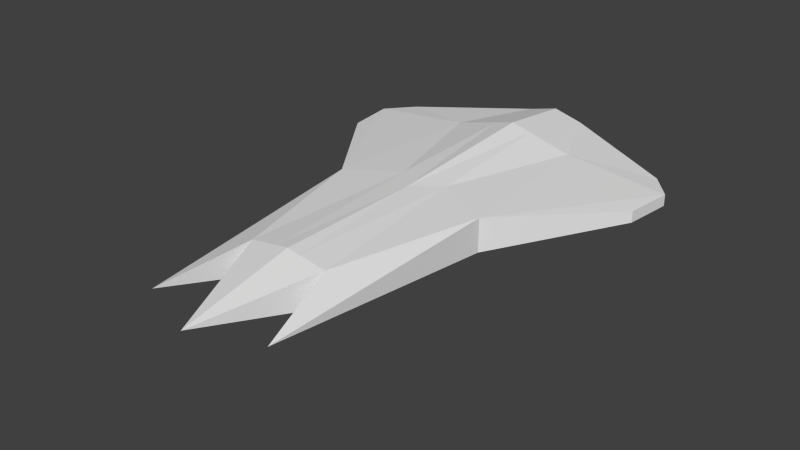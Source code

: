 # Source: scout.blend  (saved by Blender 2.70.0; exported with 4.5.12 LTS)
import bpy
from mathutils import Matrix  # noqa: F401  (used for matrix-valued properties, if any)

bpy.ops.wm.read_factory_settings(use_empty=True)
scene = bpy.context.scene
scene.name = 'Scene'

# ---- collections
col_collection_1 = bpy.data.collections.new('Collection 1'); scene.collection.children.link(col_collection_1)

# ---- world
world_world = bpy.data.worlds.new('World'); scene.world = world_world
world_world.color = (0.05088, 0.05088, 0.05088)
world_world.use_sun_shadow = False
world_world.sun_shadow_jitter_overblur = 0.0
world_world.cycles.sampling_method = 'MANUAL'
world_world.cycles.sample_map_resolution = 256

# ---- meshes
me_cylinder = bpy.data.meshes.new('Cylinder')
me_cylinder.from_pydata([(-1.464, -0.1701, 0.1364), (-1.312, -0.1701, -0.5441), (-1.516, -0.1701, -0.3037), (-1.516, 0.1701, -0.3037), (-0.579, 0.5, -0.2934), (-0.579, -0.5, -0.2934), (-8.742e-08, -1.707, -0.2934), (0.0, 1.0, -0.2934), (0.0, 0.7349, -1.0), (0.0, 0.6848, 1.181), (-8.742e-08, -0.8618, -1.0), (-8.742e-08, -1.596, 1.181), (-0.2709, -0.5, -1.0), (-0.7112, -0.5, 1.177), (-0.2709, 0.5, -1.0), (-0.7112, 0.5, 1.177), (4.347e-08, 0.6848, 2.529), (-4.395e-08, -0.8705, 2.529), (-0.3654, -0.5, 2.529), (-0.3654, 0.5, 2.529), (9.437e-08, -1.557e-07, 3.54), (-1.312, 0.1701, -0.5441), (-1.464, 0.1701, 0.1364), (-0.5821, -3.417e-07, 3.307), (-0.1812, 0.8436, -0.2934), (-0.1812, -0.8436, -0.2934), (-0.08477, -0.7486, -1.0), (-0.3165, -0.7546, 0.9532), (-0.08477, 0.6614, -1.0), (-0.2225, 0.627, 0.9532), (-0.1143, -0.7546, 2.529), (-0.1143, 0.627, 2.529), (-0.4744, -0.5, 1.987), (-5.766e-08, -0.8705, 2.104), (-0.1484, -0.7546, 2.032)], [], [(13, 15, 22, 0), (28, 24, 7, 8), (26, 25, 5, 12), (25, 27, 13, 5), (29, 15, 19, 31), (24, 29, 9, 7), (4, 14, 21, 3), (34, 33, 17, 30), (16, 31, 19, 20), (19, 18, 20), (18, 30, 17, 20), (1, 2, 3, 21), (2, 0, 22, 3), (14, 12, 1, 21), (12, 5, 2, 1), (5, 13, 0, 2), (15, 4, 3, 22), (26, 12, 14, 28), (13, 32, 18, 23), (19, 15, 23), (18, 19, 23), (15, 13, 23), (14, 4, 24, 28), (10, 6, 25, 26), (6, 11, 27, 25), (9, 29, 31, 16), (4, 15, 29, 24), (32, 34, 30, 18), (10, 26, 28, 8), (27, 11, 33, 34), (13, 27, 34, 32)])
_uv = me_cylinder.uv_layers.new(name='UVMap')
_uv.uv.foreach_set('vector', [0.1784, 0.4766, 0.02005, 0.4943, 0.0, 0.2604, 0.05387, 0.2543, 0.6972, 0.9638, 0.6754, 0.8134, 0.7164, 0.8042, 0.7164, 0.9595, 0.2418, 0.001753, 0.2575, 0.153, 0.1715, 0.1579, 0.1876, 0.005602, 0.2575, 0.153, 0.2474, 0.4246, 0.1784, 0.4766, 0.1715, 0.1579, 0.6096, 0.5517, 0.5172, 0.5239, 0.5254, 0.2219, 0.5744, 0.2106, 0.6754, 0.8134, 0.6096, 0.5517, 0.6408, 0.4938, 0.7164, 0.8042, 0.5853, 0.8336, 0.655, 0.9732, 0.4538, 0.9196, 0.4152, 0.8758, 0.2736, 0.6592, 0.3046, 0.6732, 0.3097, 0.7654, 0.2822, 0.7671, 0.5968, 0.2054, 0.5744, 0.2106, 0.5254, 0.2219, 0.5041, 0.0, 0.06359, 0.7886, 0.2219, 0.7708, 0.1838, 1.0, 0.2219, 0.7708, 0.2822, 0.7671, 0.3097, 0.7654, 0.1838, 1.0, 0.758, 0.197, 0.7164, 0.197, 0.7164, 0.1229, 0.758, 0.1229, 0.0, 0.0, 1.0, 0.0, 1.0, 1.0, 0.0, 1.0, 0.9523, 0.05112, 0.9523, 0.2688, 0.758, 0.197, 0.758, 0.1229, 0.1876, 0.005602, 0.1715, 0.1579, 0.04455, 0.1587, 0.05789, 0.1072, 0.1715, 0.1579, 0.1784, 0.4766, 0.05387, 0.2543, 0.04455, 0.1587, 0.5172, 0.5239, 0.5853, 0.8336, 0.4152, 0.8758, 0.4086, 0.7797, 0.9851, 0.3229, 0.9523, 0.2688, 0.9523, 0.05112, 0.9851, 0.016, 0.1784, 0.4766, 0.2068, 0.6529, 0.2219, 0.7708, 0.1347, 0.9477, 0.5254, 0.2219, 0.5172, 0.5239, 0.4237, 0.0715, 0.7164, 0.4622, 0.8674, 0.3475, 0.8674, 0.5542, 0.02005, 0.4943, 0.1784, 0.4766, 0.1347, 0.9477, 0.655, 0.9732, 0.5853, 0.8336, 0.6754, 0.8134, 0.6972, 0.9638, 0.2665, 0.0, 0.4086, 0.1383, 0.2575, 0.153, 0.2418, 0.001753, 0.4086, 0.1383, 0.4086, 0.46, 0.2474, 0.4246, 0.2575, 0.153, 0.6408, 0.4938, 0.6096, 0.5517, 0.5744, 0.2106, 0.5968, 0.2054, 0.5853, 0.8336, 0.5172, 0.5239, 0.6096, 0.5517, 0.6754, 0.8134, 0.2068, 0.6529, 0.2736, 0.6592, 0.2822, 0.7671, 0.2219, 0.7708, 1.0, 0.3475, 0.9851, 0.3229, 0.9851, 0.016, 1.0, 0.0, 0.2474, 0.4246, 0.4086, 0.46, 0.3046, 0.6732, 0.2736, 0.6592, 0.1784, 0.4766, 0.2474, 0.4246, 0.2736, 0.6592, 0.2068, 0.6529])
_ca = me_cylinder.color_attributes.new('Col', 'BYTE_COLOR', 'CORNER')
_ca.data.foreach_set('color', [1.0, 1.0, 1.0, 1.0, 1.0, 1.0, 1.0, 1.0, 1.0, 1.0, 1.0, 1.0, 1.0, 1.0, 1.0, 1.0, 1.0, 1.0, 1.0, 1.0, 1.0, 1.0, 1.0, 1.0, 1.0, 1.0, 1.0, 1.0, 1.0, 1.0, 1.0, 1.0, 1.0, 1.0, 1.0, 1.0, 1.0, 1.0, 1.0, 1.0, 1.0, 1.0, 1.0, 1.0, 1.0, 1.0, 1.0, 1.0, 1.0, 1.0, 1.0, 1.0, 1.0, 1.0, 1.0, 1.0, 1.0, 1.0, 1.0, 1.0, 1.0, 1.0, 1.0, 1.0, 1.0, 1.0, 1.0, 1.0, 1.0, 1.0, 1.0, 1.0, 1.0, 1.0, 1.0, 1.0, 1.0, 1.0, 1.0, 1.0, 1.0, 1.0, 1.0, 1.0, 1.0, 1.0, 1.0, 1.0, 1.0, 1.0, 1.0, 1.0, 1.0, 1.0, 1.0, 1.0, 1.0, 1.0, 1.0, 1.0, 1.0, 1.0, 1.0, 1.0, 1.0, 1.0, 1.0, 1.0, 1.0, 1.0, 1.0, 1.0, 1.0, 1.0, 1.0, 1.0, 1.0, 1.0, 1.0, 1.0, 1.0, 1.0, 1.0, 1.0, 1.0, 1.0, 1.0, 1.0, 1.0, 1.0, 1.0, 1.0, 1.0, 1.0, 1.0, 1.0, 1.0, 1.0, 1.0, 1.0, 1.0, 1.0, 1.0, 1.0, 1.0, 1.0, 1.0, 1.0, 1.0, 1.0, 1.0, 1.0, 1.0, 1.0, 1.0, 1.0, 1.0, 1.0, 1.0, 1.0, 1.0, 1.0, 1.0, 1.0, 1.0, 1.0, 1.0, 1.0, 1.0, 1.0, 1.0, 1.0, 1.0, 1.0, 1.0, 1.0, 1.0, 1.0, 1.0, 1.0, 1.0, 1.0, 1.0, 1.0, 1.0, 1.0, 1.0, 1.0, 1.0, 1.0, 1.0, 1.0, 1.0, 1.0, 1.0, 1.0, 1.0, 1.0, 1.0, 1.0, 1.0, 1.0, 1.0, 1.0, 1.0, 1.0, 1.0, 1.0, 1.0, 1.0, 1.0, 1.0, 1.0, 1.0, 1.0, 1.0, 1.0, 1.0, 1.0, 1.0, 1.0, 1.0, 1.0, 1.0, 1.0, 1.0, 1.0, 1.0, 1.0, 1.0, 1.0, 1.0, 1.0, 1.0, 1.0, 1.0, 1.0, 1.0, 1.0, 1.0, 1.0, 1.0, 1.0, 1.0, 1.0, 1.0, 1.0, 1.0, 1.0, 1.0, 1.0, 1.0, 1.0, 1.0, 1.0, 1.0, 1.0, 1.0, 1.0, 1.0, 1.0, 1.0, 1.0, 1.0, 1.0, 1.0, 1.0, 1.0, 1.0, 1.0, 1.0, 1.0, 1.0, 1.0, 1.0, 1.0, 1.0, 1.0, 1.0, 1.0, 1.0, 1.0, 1.0, 1.0, 1.0, 1.0, 1.0, 1.0, 1.0, 1.0, 1.0, 1.0, 1.0, 1.0, 1.0, 1.0, 1.0, 1.0, 1.0, 1.0, 1.0, 1.0, 1.0, 1.0, 1.0, 1.0, 1.0, 1.0, 1.0, 1.0, 1.0, 1.0, 1.0, 1.0, 1.0, 1.0, 1.0, 1.0, 1.0, 1.0, 1.0, 1.0, 1.0, 1.0, 1.0, 1.0, 1.0, 1.0, 1.0, 1.0, 1.0, 1.0, 1.0, 1.0, 1.0, 1.0, 1.0, 1.0, 1.0, 1.0, 1.0, 1.0, 1.0, 1.0, 1.0, 1.0, 1.0, 1.0, 1.0, 1.0, 1.0, 1.0, 1.0, 1.0, 1.0, 1.0, 1.0, 1.0, 1.0, 1.0, 1.0, 1.0, 1.0, 1.0, 1.0, 1.0, 1.0, 1.0, 1.0, 1.0, 1.0, 1.0, 1.0, 1.0, 1.0, 1.0, 1.0, 1.0, 1.0, 1.0, 1.0, 1.0, 1.0, 1.0, 1.0, 1.0, 1.0, 1.0, 1.0, 1.0, 1.0, 1.0, 1.0, 1.0, 1.0, 1.0, 1.0, 1.0, 1.0, 1.0, 1.0, 1.0, 1.0, 1.0, 1.0, 1.0, 1.0, 1.0, 1.0, 1.0, 1.0, 1.0, 1.0, 1.0, 1.0, 1.0, 1.0, 1.0, 1.0, 1.0, 1.0, 1.0, 1.0, 1.0, 1.0, 1.0, 1.0, 1.0, 1.0, 1.0, 1.0, 1.0, 1.0, 1.0, 1.0, 1.0, 1.0, 1.0, 1.0, 1.0, 1.0, 1.0, 1.0, 1.0, 1.0, 1.0, 1.0, 1.0, 1.0, 1.0, 1.0, 1.0, 1.0, 1.0, 1.0, 1.0, 1.0, 1.0, 1.0, 1.0, 1.0, 1.0, 1.0, 1.0, 1.0, 1.0, 1.0, 1.0, 1.0, 1.0, 1.0, 1.0, 1.0, 1.0, 1.0, 1.0, 1.0, 1.0, 1.0, 1.0])
me_cylinder.use_remesh_preserve_volume = False
me_cylinder.use_remesh_preserve_attributes = False
me_cylinder.use_mirror_vertex_groups = False
me_cylinder.update()

# ---- objects
ob_fuselage = bpy.data.objects.new('fuselage', me_cylinder)
ob_fuselage2 = bpy.data.objects.new('fuselage2', me_cylinder)

# ---- transforms, parenting, visibility, modifiers, constraints
ob_fuselage.location = (0.0, 0.0, 0.0)
ob_fuselage.rotation_euler = (1.571, 0.0, 0.0)
ob_fuselage.scale = (-1.0, 0.3014, 1.0)
ob_fuselage.lineart.crease_threshold = 0.0
ob_fuselage2.location = (0.0, 0.0, 0.0)
ob_fuselage2.rotation_euler = (1.571, 0.0, 0.0)
ob_fuselage2.scale = (1.0, 0.3014, 1.0)
ob_fuselage2.lineart.crease_threshold = 0.0

# ---- collection membership
col_collection_1.objects.link(ob_fuselage)
col_collection_1.objects.link(ob_fuselage2)

# ---- scene / render settings (as saved in the file)
scene.frame_start = 1; scene.frame_end = 250; scene.frame_set(1)
scene.render.engine = 'BLENDER_EEVEE_NEXT'
scene.render.resolution_percentage = 50
scene.render.dither_intensity = 0.0
scene.cycles.use_denoising = False
scene.cycles.samples = 10
scene.cycles.sampling_pattern = 'TABULATED_SOBOL'
scene.cycles.light_sampling_threshold = 0.0
scene.cycles.use_adaptive_sampling = False
scene.cycles.use_light_tree = False
scene.cycles.blur_glossy = 0.0
scene.cycles.volume_bounces = 1
scene.cycles.pixel_filter_type = 'GAUSSIAN'
scene.cycles.sample_clamp_indirect = 0.0
scene.view_settings.view_transform = 'Standard'
bpy.context.view_layer.update()

# ---- added for rendering (the .blend has no active camera and no usable light): camera, sun
cam_auto = bpy.data.cameras.new('AutoCamera')
cam_auto.lens = 50.0
cam_auto.sensor_width = 36.0
cam_auto.clip_end = 1000.0
ob_auto_camera = bpy.data.objects.new('AutoCamera', cam_auto)
scene.collection.objects.link(ob_auto_camera)
ob_auto_camera.location = (5.10679, -7.39799, 3.97894)
ob_auto_camera.rotation_euler = (1.09748, -7.21219e-08, 0.694738)
scene.camera = ob_auto_camera
light_auto_sun = bpy.data.lights.new('AutoSun', 'SUN')
light_auto_sun.energy = 3.0
light_auto_sun.angle = 0.0523599
ob_auto_sun = bpy.data.objects.new('AutoSun', light_auto_sun)
scene.collection.objects.link(ob_auto_sun)
ob_auto_sun.rotation_euler = (0.872665, 0.174533, 0.523599)
bpy.context.view_layer.update()
